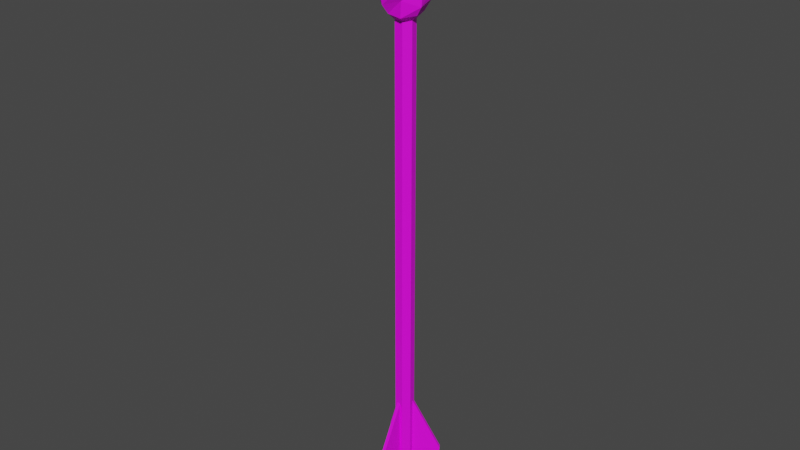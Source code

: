 # Source: joinedFireArrow.blend  (saved by Blender 3.5.10; exported with 4.5.12 LTS)
import bpy
from mathutils import Matrix  # noqa: F401  (used for matrix-valued properties, if any)

bpy.ops.wm.read_factory_settings(use_empty=True)
scene = bpy.context.scene
scene.name = 'Scene'

# ---- collections
col_collection = bpy.data.collections.new('Collection'); scene.collection.children.link(col_collection)

# ---- images (referenced by path relative to the original .blend; pixels are not part of the script)
import os
ASSET_DIR = os.environ.get("B2B_ASSET_DIR", "")  # directory of the original .blend (textures are referenced by path, not embedded)
HERE = os.path.dirname(os.path.abspath(__file__))  # packed textures are extracted next to this script under _unpacked/

def load_image(name, relpath, width, height, colorspace="sRGB"):
    """Load a texture the original file referenced (path relative to the .blend, or extracted next to this script)."""
    p = next((c for c in (os.path.join(HERE, relpath), os.path.join(ASSET_DIR, relpath)) if relpath and os.path.exists(c)), "")
    if p:
        img = bpy.data.images.load(p, check_existing=True)
        img.name = name
    else:  # same state as the original file: an image datablock whose file is absent (Cycles renders it pink)
        img = bpy.data.images.new(name, width, height)
        img.source = "FILE"
        img.filepath = "//" + (relpath or name)
    img.colorspace_settings.name = colorspace
    return img
img_imphenziapalette01_png = load_image('ImphenziaPalette01.png', 'ImphenziaPalette01.png', 1024, 1024, 'sRGB')

# ---- materials (node trees are filled in below, after node groups)
mat_material = bpy.data.materials.new('Material')
mat_material.alpha_threshold = 0.0
mat_material.use_transparent_shadow = False
mat_material.roughness = 0.5
mat_material.line_color = (0.0, 0.0, 0.0, 1.0)

# ---- material node trees
mat_material.use_nodes = True; mat_material.node_tree.nodes.clear()
_N = mat_material.node_tree.nodes; _L = mat_material.node_tree.links
n0 = _N.new('ShaderNodeOutputMaterial'); n0.name = 'Material Output'; n0.location = (300, 300)
n1 = _N.new('ShaderNodeBsdfPrincipled'); n1.name = 'Principled BSDF'; n1.location = (10, 300)
n1.distribution = 'GGX'
n1.subsurface_method = 'RANDOM_WALK_SKIN'
n1.inputs[3].default_value = 1.45
n1.inputs[27].default_value = (0.0, 0.0, 0.0, 1.0)
n1.inputs[28].default_value = 1.0
n2 = _N.new('ShaderNodeTexImage'); n2.name = 'Image Texture'; n2.location = (-312, 177)
n2.image = img_imphenziapalette01_png
n2.interpolation = 'Closest'
_L.new(n1.outputs[0], n0.inputs[0])
_L.new(n2.outputs[0], n1.inputs[0])
n0.is_active_output = True

# ---- world
world_world = bpy.data.worlds.new('World'); scene.world = world_world
world_world.use_nodes = True; world_world.node_tree.nodes.clear()
_N = world_world.node_tree.nodes; _L = world_world.node_tree.links
n0 = _N.new('ShaderNodeOutputWorld'); n0.name = 'World Output'; n0.location = (300, 300)
n1 = _N.new('ShaderNodeBackground'); n1.name = 'Background'; n1.location = (10, 300)
n1.inputs[0].default_value = (0.05088, 0.05088, 0.05088, 1.0)
_L.new(n1.outputs[0], n0.inputs[0])
n0.is_active_output = True
world_world.color = (0.05088, 0.05088, 0.05088)
world_world.use_sun_shadow = False
world_world.sun_shadow_jitter_overblur = 0.0

# ---- meshes
me_cylinder = bpy.data.meshes.new('Cylinder')
me_cylinder.from_pydata([(0.0, 0.1, -2.5), (-0.003595, 0.101, 2.501), (0.07818, 0.06235, -2.5), (0.07818, 0.06235, 2.5), (0.09749, -0.02225, -2.5), (0.09761, -0.02228, 2.5), (0.04339, -0.0901, -2.5), (0.04508, -0.09366, 2.498), (-0.04339, -0.0901, -2.5), (-0.04342, -0.09017, 2.5), (-0.09749, -0.02225, -2.5), (-0.1013, -0.02123, 2.501), (-0.07818, 0.06235, -2.5), (-0.0877, 0.06494, 2.502), (0.07818, 0.06235, 3.05), (0.0, 0.1, 3.05), (0.09749, -0.02225, 3.05), (0.04568, -0.0918, 3.052), (-0.04339, -0.0901, 3.05), (-0.09749, -0.02225, 3.05), (-0.07818, 0.06235, 3.05), (-0.1717, -0.03653, 2.565), (-0.2457, -0.06858, 2.658), (-0.17, -0.06122, 2.917), (-0.1673, -0.0417, 3.009), (-0.1289, 0.1007, 3.001), (-0.1727, 0.1316, 2.942), (-0.2068, 0.1406, 2.648), (-0.1537, 0.1074, 2.565), (0.07988, -0.1629, 2.545), (0.09951, -0.1778, 2.706), (0.1346, -0.2226, 2.974), (0.09395, -0.1622, 3.019), (-0.07157, -0.1457, 3.001), (-0.09707, -0.197, 2.943), (-0.0972, -0.1973, 2.641), (-0.07239, -0.1476, 2.559), (4.123e-07, 0.1615, 3.001), (0.0008842, 0.2158, 2.944), (-0.007339, 0.218, 2.645), (-0.008202, 0.1637, 2.562), (0.1301, 0.1029, 2.566), (0.1812, 0.1514, 2.681), (0.158, 0.103, 2.916), (0.1313, 0.1049, 3.011), (0.1608, -0.03603, 3.001), (0.2142, -0.04588, 2.945), (0.217, -0.04656, 2.643), (0.1632, -0.03648, 2.558), (0.07818, 0.06235, 3.164), (0.0, 0.1, 3.164), (0.09749, -0.02225, 3.164), (0.04339, -0.0901, 3.164), (-0.04339, -0.0901, 3.164), (-0.09749, -0.02225, 3.164), (-0.07818, 0.06235, 3.164), (-0.09948, 0.07933, 3.217), (-0.124, -0.02831, 3.217), (-0.05521, -0.1146, 3.217), (0.05521, -0.1146, 3.217), (0.124, -0.02831, 3.217), (-2.899e-10, 0.1272, 3.217), (0.09948, 0.07933, 3.217), (-0.1818, -0.1319, 2.801), (-0.2062, 0.1384, 2.801), (0.1474, -0.2464, 2.839), (-0.1082, -0.2208, 2.797), (0.004024, 0.2368, 2.808), (0.2018, 0.1918, 2.833), (0.2327, -0.04283, 2.809), (-8.909e-10, 0.08127, 3.259), (-0.06354, 0.05067, 3.259), (-0.07923, -0.01808, 3.259), (-0.03526, -0.07322, 3.259), (0.03526, -0.07322, 3.259), (0.07923, -0.01808, 3.259), (0.06354, 0.05067, 3.259), (-8.909e-10, 0.1009, 3.259), (-0.07888, 0.06291, 3.259), (-0.09837, -0.02245, 3.259), (-0.04378, -0.0909, 3.259), (0.04378, -0.0909, 3.259), (0.09837, -0.02245, 3.259), (0.07888, 0.06291, 3.259), (-8.909e-10, 0.08127, 3.312), (-0.06354, 0.05067, 3.312), (-0.07923, -0.01808, 3.312), (-0.03526, -0.07322, 3.312), (0.03526, -0.07322, 3.312), (0.07923, -0.01808, 3.312), (0.06354, 0.05067, 3.312), (1.322e-09, 0.08127, 3.315), (-0.06354, 0.05067, 3.315), (-0.07923, -0.01808, 3.315), (-0.03526, -0.07322, 3.315), (0.03526, -0.07322, 3.315), (0.07923, -0.01808, 3.315), (0.06354, 0.05067, 3.315), (1.377e-09, 0.09877, 3.343), (-0.07722, 0.06158, 3.343), (-0.0963, -0.02198, 3.343), (-0.04286, -0.08899, 3.343), (0.04286, -0.08899, 3.343), (0.0963, -0.02198, 3.343), (0.07722, 0.06158, 3.343), (3.193e-09, 7.451e-09, 3.718), (0.0, 3.725e-09, 3.718), (0.0, 5.588e-09, 3.718), (3.725e-09, 7.451e-09, 3.718), (3.725e-09, 7.451e-09, 3.718), (0.0, 5.588e-09, 3.718), (0.0, 3.725e-09, 3.718), (-0.01796, -0.3193, -2.726), (-0.01796, -0.3794, -2.13), (-0.01796, -0.06508, -2.424), (-0.01796, -0.06508, -1.513), (0.01796, -0.3193, -2.726), (0.01796, -0.3794, -2.13), (0.01796, -0.06508, -2.424), (0.01796, -0.06508, -1.513), (0.2855, 0.1441, -2.726), (0.3375, 0.1741, -2.13), (0.06534, 0.01699, -2.424), (0.06534, 0.01699, -1.513), (0.2676, 0.1752, -2.726), (0.3196, 0.2052, -2.13), (0.04738, 0.04809, -2.424), (0.04738, 0.04809, -1.513), (-0.2676, 0.1752, -2.726), (-0.3196, 0.2052, -2.13), (-0.04738, 0.04809, -2.424), (-0.04738, 0.04809, -1.513), (-0.2855, 0.1441, -2.726), (-0.3375, 0.1741, -2.13), (-0.06534, 0.01699, -2.424), (-0.06534, 0.01699, -1.513)], [], [(0, 1, 3, 2), (2, 3, 5, 4), (4, 5, 7, 6), (6, 7, 9, 8), (8, 9, 11, 10), (25, 24, 19, 20), (10, 11, 13, 12), (12, 13, 1, 0), (0, 2, 4, 6, 8, 10, 12), (20, 19, 54, 55), (33, 32, 17, 18), (37, 25, 20, 15), (45, 44, 14, 16), (24, 33, 18, 19), (44, 37, 15, 14), (32, 45, 16, 17), (7, 5, 48, 29), (29, 48, 47, 30), (65, 69, 46, 31), (31, 46, 45, 32), (3, 1, 40, 41), (41, 40, 39, 42), (68, 67, 38, 43), (43, 38, 37, 44), (11, 9, 36, 21), (21, 36, 35, 22), (63, 66, 34, 23), (23, 34, 33, 24), (5, 3, 41, 48), (48, 41, 42, 47), (69, 68, 43, 46), (46, 43, 44, 45), (1, 13, 28, 40), (40, 28, 27, 39), (67, 64, 26, 38), (38, 26, 25, 37), (9, 7, 29, 36), (36, 29, 30, 35), (66, 65, 31, 34), (34, 31, 32, 33), (13, 11, 21, 28), (28, 21, 22, 27), (64, 63, 23, 26), (26, 23, 24, 25), (49, 50, 61, 62), (18, 17, 52, 53), (16, 14, 49, 51), (15, 20, 55, 50), (19, 18, 53, 54), (17, 16, 51, 52), (14, 15, 50, 49), (52, 51, 60, 59), (54, 53, 58, 57), (50, 55, 56, 61), (51, 49, 62, 60), (53, 52, 59, 58), (62, 61, 77, 83), (55, 54, 57, 56), (27, 22, 63, 64), (35, 30, 65, 66), (39, 27, 64, 67), (47, 42, 68, 69), (22, 35, 66, 63), (42, 39, 67, 68), (30, 47, 69, 65), (74, 75, 89, 88), (59, 60, 82, 81), (57, 58, 80, 79), (61, 56, 78, 77), (60, 62, 83, 82), (58, 59, 81, 80), (56, 57, 79, 78), (71, 70, 77, 78), (72, 71, 78, 79), (73, 72, 79, 80), (74, 73, 80, 81), (75, 74, 81, 82), (76, 75, 82, 83), (70, 76, 83, 77), (85, 86, 93, 92), (72, 73, 87, 86), (70, 71, 85, 84), (75, 76, 90, 89), (73, 74, 88, 87), (71, 72, 86, 85), (76, 70, 84, 90), (96, 97, 104, 103), (90, 84, 91, 97), (88, 89, 96, 95), (86, 87, 94, 93), (84, 85, 92, 91), (89, 90, 97, 96), (87, 88, 95, 94), (104, 98, 105, 111), (94, 95, 102, 101), (92, 93, 100, 99), (97, 91, 98, 104), (95, 96, 103, 102), (93, 94, 101, 100), (91, 92, 99, 98), (111, 105, 106, 107, 108, 109, 110), (102, 103, 110, 109), (100, 101, 108, 107), (98, 99, 106, 105), (103, 104, 111, 110), (101, 102, 109, 108), (99, 100, 107, 106), (112, 113, 115, 114), (114, 115, 119, 118), (118, 119, 117, 116), (116, 117, 113, 112), (114, 118, 116, 112), (119, 115, 113, 117), (120, 121, 123, 122), (122, 123, 127, 126), (126, 127, 125, 124), (124, 125, 121, 120), (122, 126, 124, 120), (127, 123, 121, 125), (128, 129, 131, 130), (130, 131, 135, 134), (134, 135, 133, 132), (132, 133, 129, 128), (130, 134, 132, 128), (135, 131, 129, 133)])
_uv = me_cylinder.uv_layers.new(name='UVMap')
_uv.uv.foreach_set('vector', [0.8095, 0.5652, 0.8095, 0.5652, 0.8095, 0.5652, 0.8095, 0.5652, 0.8095, 0.5652, 0.8095, 0.5652, 0.8095, 0.5652, 0.8095, 0.5652, 0.8095, 0.5652, 0.8095, 0.5652, 0.8095, 0.5652, 0.8095, 0.5652, 0.8095, 0.5652, 0.8095, 0.5652, 0.8095, 0.5652, 0.8095, 0.5652, 0.8095, 0.5652, 0.8095, 0.5652, 0.8095, 0.5652, 0.8095, 0.5652, 0.9304, 0.9376, 0.9304, 0.9376, 0.9304, 0.9376, 0.9304, 0.9376, 0.8095, 0.5652, 0.8095, 0.5652, 0.8095, 0.5652, 0.8095, 0.5652, 0.8095, 0.5652, 0.8095, 0.5652, 0.8095, 0.5652, 0.8095, 0.5652, 0.8095, 0.5652, 0.8095, 0.5652, 0.8095, 0.5652, 0.8095, 0.5652, 0.8095, 0.5652, 0.8095, 0.5652, 0.8095, 0.5652, 0.8095, 0.5652, 0.8095, 0.5652, 0.8095, 0.5652, 0.8095, 0.5652, 0.9449, 0.9521, 0.9449, 0.9521, 0.9449, 0.9521, 0.9449, 0.9521, 0.9304, 0.9376, 0.9304, 0.9376, 0.9304, 0.9376, 0.9304, 0.9376, 0.9304, 0.9376, 0.9304, 0.9376, 0.9304, 0.9376, 0.9304, 0.9376, 0.9304, 0.9376, 0.9304, 0.9376, 0.9304, 0.9376, 0.9304, 0.9376, 0.9304, 0.9376, 0.9304, 0.9376, 0.9304, 0.9376, 0.9304, 0.9376, 0.9304, 0.9376, 0.9304, 0.9376, 0.9304, 0.9376, 0.9304, 0.9376, 0.9304, 0.9376, 0.9304, 0.9376, 0.9304, 0.9376, 0.9304, 0.9376, 0.9304, 0.9376, 0.9304, 0.9376, 0.9304, 0.9376, 0.9304, 0.9376, 0.9304, 0.9376, 0.9304, 0.9376, 0.9304, 0.9376, 0.9304, 0.9376, 0.9304, 0.9376, 0.9304, 0.9376, 0.9304, 0.9376, 0.9304, 0.9376, 0.9304, 0.9376, 0.9304, 0.9376, 0.9304, 0.9376, 0.9304, 0.9376, 0.9304, 0.9376, 0.9304, 0.9376, 0.9304, 0.9376, 0.9304, 0.9376, 0.9304, 0.9376, 0.9304, 0.9376, 0.9304, 0.9376, 0.9304, 0.9376, 0.9304, 0.9376, 0.9304, 0.9376, 0.9304, 0.9376, 0.9304, 0.9376, 0.9304, 0.9376, 0.9304, 0.9376, 0.9304, 0.9376, 0.9304, 0.9376, 0.9304, 0.9376, 0.9304, 0.9376, 0.9304, 0.9376, 0.9304, 0.9376, 0.9304, 0.9376, 0.9304, 0.9376, 0.9304, 0.9376, 0.9304, 0.9376, 0.9304, 0.9376, 0.9304, 0.9376, 0.9304, 0.9376, 0.9304, 0.9376, 0.9304, 0.9376, 0.9304, 0.9376, 0.9304, 0.9376, 0.9304, 0.9376, 0.9304, 0.9376, 0.9304, 0.9376, 0.9304, 0.9376, 0.9304, 0.9376, 0.9304, 0.9376, 0.9304, 0.9376, 0.9304, 0.9376, 0.9304, 0.9376, 0.9304, 0.9376, 0.9304, 0.9376, 0.9304, 0.9376, 0.9304, 0.9376, 0.9304, 0.9376, 0.9304, 0.9376, 0.9304, 0.9376, 0.9304, 0.9376, 0.9304, 0.9376, 0.9304, 0.9376, 0.9304, 0.9376, 0.9304, 0.9376, 0.9304, 0.9376, 0.9304, 0.9376, 0.9304, 0.9376, 0.9304, 0.9376, 0.9304, 0.9376, 0.9304, 0.9376, 0.9304, 0.9376, 0.9304, 0.9376, 0.9304, 0.9376, 0.9304, 0.9376, 0.9304, 0.9376, 0.9304, 0.9376, 0.9304, 0.9376, 0.9304, 0.9376, 0.9304, 0.9376, 0.9304, 0.9376, 0.9304, 0.9376, 0.9304, 0.9376, 0.9304, 0.9376, 0.9304, 0.9376, 0.9304, 0.9376, 0.9304, 0.9376, 0.9304, 0.9376, 0.9304, 0.9376, 0.9304, 0.9376, 0.9304, 0.9376, 0.9304, 0.9376, 0.9304, 0.9376, 0.9304, 0.9376, 0.9304, 0.9376, 0.9304, 0.9376, 0.9304, 0.9376, 0.9304, 0.9376, 0.9304, 0.9376, 0.9304, 0.9376, 0.9304, 0.9376, 0.9304, 0.9376, 0.9304, 0.9376, 0.9304, 0.9376, 0.9304, 0.9376, 0.205, 0.9376, 0.205, 0.9376, 0.205, 0.9376, 0.205, 0.9376, 0.8095, 0.5652, 0.8095, 0.5652, 0.8095, 0.5652, 0.8095, 0.5652, 0.8095, 0.5652, 0.8095, 0.5652, 0.8095, 0.5652, 0.8095, 0.5652, 0.8095, 0.5652, 0.8095, 0.5652, 0.8095, 0.5652, 0.8095, 0.5652, 0.8095, 0.5652, 0.8095, 0.5652, 0.8095, 0.5652, 0.8095, 0.5652, 0.8095, 0.5652, 0.8095, 0.5652, 0.8095, 0.5652, 0.8095, 0.5652, 0.8095, 0.5652, 0.8095, 0.5652, 0.8095, 0.5652, 0.8095, 0.5652, 0.205, 0.9376, 0.205, 0.9376, 0.205, 0.9376, 0.205, 0.9376, 0.205, 0.9376, 0.205, 0.9376, 0.205, 0.9376, 0.205, 0.9376, 0.205, 0.9376, 0.205, 0.9376, 0.205, 0.9376, 0.205, 0.9376, 0.205, 0.9376, 0.205, 0.9376, 0.205, 0.9376, 0.205, 0.9376, 0.205, 0.9376, 0.205, 0.9376, 0.205, 0.9376, 0.205, 0.9376, 0.205, 0.9376, 0.205, 0.9376, 0.205, 0.9376, 0.205, 0.9376, 0.205, 0.9376, 0.205, 0.9376, 0.205, 0.9376, 0.205, 0.9376, 0.9304, 0.9376, 0.9304, 0.9376, 0.9304, 0.9376, 0.9304, 0.9376, 0.9304, 0.9376, 0.9304, 0.9376, 0.9304, 0.9376, 0.9304, 0.9376, 0.9304, 0.9376, 0.9304, 0.9376, 0.9304, 0.9376, 0.9304, 0.9376, 0.9304, 0.9376, 0.9304, 0.9376, 0.9304, 0.9376, 0.9304, 0.9376, 0.9304, 0.9376, 0.9304, 0.9376, 0.9304, 0.9376, 0.9304, 0.9376, 0.9304, 0.9376, 0.9304, 0.9376, 0.9304, 0.9376, 0.9304, 0.9376, 0.9304, 0.9376, 0.9304, 0.9376, 0.9304, 0.9376, 0.9304, 0.9376, 0.205, 0.9376, 0.205, 0.9376, 0.205, 0.9376, 0.205, 0.9376, 0.205, 0.9376, 0.205, 0.9376, 0.205, 0.9376, 0.205, 0.9376, 0.205, 0.9376, 0.205, 0.9376, 0.205, 0.9376, 0.205, 0.9376, 0.205, 0.9376, 0.205, 0.9376, 0.205, 0.9376, 0.205, 0.9376, 0.205, 0.9376, 0.205, 0.9376, 0.205, 0.9376, 0.205, 0.9376, 0.205, 0.9376, 0.205, 0.9376, 0.205, 0.9376, 0.205, 0.9376, 0.205, 0.9376, 0.205, 0.9376, 0.205, 0.9376, 0.205, 0.9376, 0.205, 0.9376, 0.205, 0.9376, 0.205, 0.9376, 0.205, 0.9376, 0.205, 0.9376, 0.205, 0.9376, 0.205, 0.9376, 0.205, 0.9376, 0.205, 0.9376, 0.205, 0.9376, 0.205, 0.9376, 0.205, 0.9376, 0.205, 0.9376, 0.205, 0.9376, 0.205, 0.9376, 0.205, 0.9376, 0.205, 0.9376, 0.205, 0.9376, 0.205, 0.9376, 0.205, 0.9376, 0.205, 0.9376, 0.205, 0.9376, 0.205, 0.9376, 0.205, 0.9376, 0.205, 0.9376, 0.205, 0.9376, 0.205, 0.9376, 0.205, 0.9376, 0.205, 0.9376, 0.205, 0.9376, 0.205, 0.9376, 0.205, 0.9376, 0.205, 0.9376, 0.205, 0.9376, 0.205, 0.9376, 0.205, 0.9376, 0.205, 0.9376, 0.205, 0.9376, 0.205, 0.9376, 0.205, 0.9376, 0.205, 0.9376, 0.205, 0.9376, 0.205, 0.9376, 0.205, 0.9376, 0.205, 0.9376, 0.205, 0.9376, 0.205, 0.9376, 0.205, 0.9376, 0.205, 0.9376, 0.205, 0.9376, 0.205, 0.9376, 0.205, 0.9376, 0.205, 0.9376, 0.205, 0.9376, 0.205, 0.9376, 0.205, 0.9376, 0.205, 0.9376, 0.205, 0.9376, 0.205, 0.9376, 0.205, 0.9376, 0.205, 0.9376, 0.205, 0.9376, 0.205, 0.9376, 0.205, 0.9376, 0.205, 0.9376, 0.205, 0.9376, 0.205, 0.9376, 0.205, 0.9376, 0.205, 0.9376, 0.205, 0.9376, 0.205, 0.9376, 0.205, 0.9376, 0.205, 0.9376, 0.205, 0.9376, 0.205, 0.9376, 0.205, 0.9376, 0.205, 0.9376, 0.205, 0.9376, 0.205, 0.9376, 0.205, 0.9376, 0.205, 0.9376, 0.205, 0.9376, 0.205, 0.9376, 0.205, 0.9376, 0.205, 0.9376, 0.205, 0.9376, 0.205, 0.9376, 0.205, 0.9376, 0.205, 0.9376, 0.205, 0.9376, 0.205, 0.9376, 0.205, 0.9376, 0.205, 0.9376, 0.205, 0.9376, 0.205, 0.9376, 0.205, 0.9376, 0.205, 0.9376, 0.205, 0.9376, 0.205, 0.9376, 0.205, 0.9376, 0.205, 0.9376, 0.205, 0.9376, 0.205, 0.9376, 0.205, 0.9376, 0.205, 0.9376, 0.205, 0.9376, 0.205, 0.9376, 0.205, 0.9376, 0.205, 0.9376, 0.205, 0.9376, 0.205, 0.9376, 0.205, 0.9376, 0.205, 0.9376, 0.205, 0.9376, 0.205, 0.9376, 0.205, 0.9376, 0.205, 0.9376, 0.205, 0.9376, 0.205, 0.9376, 0.205, 0.9376, 0.205, 0.9376, 0.205, 0.9376, 0.205, 0.9376, 0.205, 0.9376, 0.205, 0.9376, 0.205, 0.9376, 0.205, 0.9376, 0.205, 0.9376, 0.205, 0.9376, 0.205, 0.9376, 0.205, 0.9376, 0.205, 0.9376, 0.205, 0.9376, 0.205, 0.9376, 0.205, 0.9376, 0.205, 0.9376, 0.205, 0.9376, 0.205, 0.9376, 0.205, 0.9376, 0.205, 0.9376, 0.205, 0.9376, 0.205, 0.9376, 0.205, 0.9376, 0.1808, 0.9352, 0.1808, 0.9352, 0.1808, 0.9352, 0.1808, 0.9352, 0.1808, 0.9352, 0.1808, 0.9352, 0.1808, 0.9352, 0.1808, 0.9352, 0.1808, 0.9352, 0.1808, 0.9352, 0.1808, 0.9352, 0.1808, 0.9352, 0.1808, 0.9352, 0.1808, 0.9352, 0.1808, 0.9352, 0.1808, 0.9352, 0.1808, 0.9352, 0.1808, 0.9352, 0.1808, 0.9352, 0.1808, 0.9352, 0.1808, 0.9352, 0.1808, 0.9352, 0.1808, 0.9352, 0.1808, 0.9352, 0.1857, 0.9401, 0.1857, 0.9401, 0.1857, 0.9401, 0.1857, 0.9401, 0.1857, 0.9401, 0.1857, 0.9401, 0.1857, 0.9401, 0.1857, 0.9401, 0.1857, 0.9401, 0.1857, 0.9401, 0.1857, 0.9401, 0.1857, 0.9401, 0.1857, 0.9401, 0.1857, 0.9401, 0.1857, 0.9401, 0.1857, 0.9401, 0.1857, 0.9401, 0.1857, 0.9401, 0.1857, 0.9401, 0.1857, 0.9401, 0.1857, 0.9401, 0.1857, 0.9401, 0.1857, 0.9401, 0.1857, 0.9401, 0.1905, 0.9207, 0.1905, 0.9207, 0.1905, 0.9207, 0.1905, 0.9207, 0.1905, 0.9207, 0.1905, 0.9207, 0.1905, 0.9207, 0.1905, 0.9207, 0.1905, 0.9207, 0.1905, 0.9207, 0.1905, 0.9207, 0.1905, 0.9207, 0.1905, 0.9207, 0.1905, 0.9207, 0.1905, 0.9207, 0.1905, 0.9207, 0.1905, 0.9207, 0.1905, 0.9207, 0.1905, 0.9207, 0.1905, 0.9207, 0.1905, 0.9207, 0.1905, 0.9207, 0.1905, 0.9207, 0.1905, 0.9207])
me_cylinder.materials.append(mat_material)
me_cylinder.update()

# ---- objects
ob_shaft = bpy.data.objects.new('Shaft', me_cylinder)

# ---- transforms, parenting, visibility, modifiers, constraints
ob_shaft.location = (0.0, 0.0, 0.0)

# ---- collection membership
col_collection.objects.link(ob_shaft)

# ---- scene / render settings (as saved in the file)
scene.frame_start = 1; scene.frame_end = 250; scene.frame_set(1)
scene.render.engine = 'BLENDER_EEVEE_NEXT'
scene.cycles.sampling_pattern = 'TABULATED_SOBOL'
scene.view_settings.view_transform = 'Filmic'
bpy.context.view_layer.update()

# ---- added for rendering (the .blend has no active camera and no usable light): camera, sun
cam_auto = bpy.data.cameras.new('AutoCamera')
cam_auto.lens = 50.0
cam_auto.sensor_width = 36.0
cam_auto.clip_end = 1000.0
ob_auto_camera = bpy.data.objects.new('AutoCamera', cam_auto)
scene.collection.objects.link(ob_auto_camera)
ob_auto_camera.location = (6.02191, -7.29755, 5.31357)
ob_auto_camera.rotation_euler = (1.09748, -7.21219e-08, 0.694738)
scene.camera = ob_auto_camera
light_auto_sun = bpy.data.lights.new('AutoSun', 'SUN')
light_auto_sun.energy = 3.0
light_auto_sun.angle = 0.0523599
ob_auto_sun = bpy.data.objects.new('AutoSun', light_auto_sun)
scene.collection.objects.link(ob_auto_sun)
ob_auto_sun.rotation_euler = (0.872665, 0.174533, 0.523599)
bpy.context.view_layer.update()
